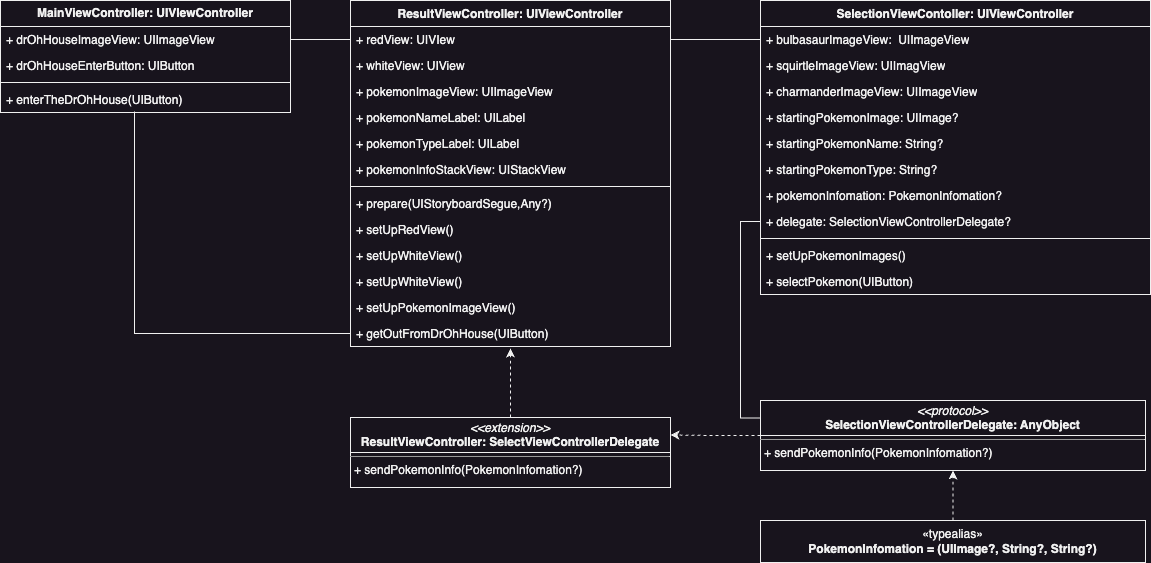

The diagram above was exported from draw.io. Its source (the exported page's mxGraphModel, read from the mxfile embedded in the PNG):
<mxGraphModel dx="1434" dy="828" grid="1" gridSize="10" guides="1" tooltips="1" connect="1" arrows="1" fold="1" page="1" pageScale="1" pageWidth="1920" pageHeight="1200" math="0" shadow="0">
  <root>
    <mxCell id="WIyWlLk6GJQsqaUBKTNV-0" />
    <mxCell id="WIyWlLk6GJQsqaUBKTNV-1" parent="WIyWlLk6GJQsqaUBKTNV-0" />
    <mxCell id="kE9LRQ1bjk_DCQzS80DF-0" value="&lt;b&gt;MainViewController: UIVIewController&lt;/b&gt;" style="swimlane;fontStyle=0;childLayout=stackLayout;horizontal=1;startSize=26;fillColor=none;horizontalStack=0;resizeParent=1;resizeParentMax=0;resizeLast=0;collapsible=1;marginBottom=0;whiteSpace=wrap;html=1;" vertex="1" parent="WIyWlLk6GJQsqaUBKTNV-1">
      <mxGeometry x="40" y="160" width="290" height="112" as="geometry" />
    </mxCell>
    <mxCell id="kE9LRQ1bjk_DCQzS80DF-48" style="edgeStyle=orthogonalEdgeStyle;rounded=0;orthogonalLoop=1;jettySize=auto;html=1;exitX=1;exitY=0.5;exitDx=0;exitDy=0;startArrow=none;startFill=0;endArrow=none;endFill=0;" edge="1" parent="kE9LRQ1bjk_DCQzS80DF-0" source="kE9LRQ1bjk_DCQzS80DF-1">
      <mxGeometry relative="1" as="geometry">
        <mxPoint x="350" y="39" as="targetPoint" />
      </mxGeometry>
    </mxCell>
    <mxCell id="kE9LRQ1bjk_DCQzS80DF-1" value="+&amp;nbsp;drOhHouseImageView: UIImageView" style="text;strokeColor=none;fillColor=none;align=left;verticalAlign=top;spacingLeft=4;spacingRight=4;overflow=hidden;rotatable=0;points=[[0,0.5],[1,0.5]];portConstraint=eastwest;whiteSpace=wrap;html=1;" vertex="1" parent="kE9LRQ1bjk_DCQzS80DF-0">
      <mxGeometry y="26" width="290" height="26" as="geometry" />
    </mxCell>
    <mxCell id="kE9LRQ1bjk_DCQzS80DF-2" value="+&amp;nbsp;drOhHouseEnterButton: UIButton" style="text;strokeColor=none;fillColor=none;align=left;verticalAlign=top;spacingLeft=4;spacingRight=4;overflow=hidden;rotatable=0;points=[[0,0.5],[1,0.5]];portConstraint=eastwest;whiteSpace=wrap;html=1;" vertex="1" parent="kE9LRQ1bjk_DCQzS80DF-0">
      <mxGeometry y="52" width="290" height="26" as="geometry" />
    </mxCell>
    <mxCell id="kE9LRQ1bjk_DCQzS80DF-4" value="" style="line;strokeWidth=1;fillColor=none;align=left;verticalAlign=middle;spacingTop=-1;spacingLeft=3;spacingRight=3;rotatable=0;labelPosition=right;points=[];portConstraint=eastwest;strokeColor=inherit;" vertex="1" parent="kE9LRQ1bjk_DCQzS80DF-0">
      <mxGeometry y="78" width="290" height="8" as="geometry" />
    </mxCell>
    <mxCell id="kE9LRQ1bjk_DCQzS80DF-3" value="+&amp;nbsp;enterTheDrOhHouse(UIButton)" style="text;strokeColor=none;fillColor=none;align=left;verticalAlign=top;spacingLeft=4;spacingRight=4;overflow=hidden;rotatable=0;points=[[0,0.5],[1,0.5]];portConstraint=eastwest;whiteSpace=wrap;html=1;" vertex="1" parent="kE9LRQ1bjk_DCQzS80DF-0">
      <mxGeometry y="86" width="290" height="26" as="geometry" />
    </mxCell>
    <mxCell id="kE9LRQ1bjk_DCQzS80DF-5" value="ResultViewController: UIViewController" style="swimlane;fontStyle=1;align=center;verticalAlign=top;childLayout=stackLayout;horizontal=1;startSize=26;horizontalStack=0;resizeParent=1;resizeParentMax=0;resizeLast=0;collapsible=1;marginBottom=0;whiteSpace=wrap;html=1;" vertex="1" parent="WIyWlLk6GJQsqaUBKTNV-1">
      <mxGeometry x="390" y="160" width="320" height="346" as="geometry" />
    </mxCell>
    <mxCell id="kE9LRQ1bjk_DCQzS80DF-6" value="+ redView: UIVIew&lt;br&gt;" style="text;strokeColor=none;fillColor=none;align=left;verticalAlign=top;spacingLeft=4;spacingRight=4;overflow=hidden;rotatable=0;points=[[0,0.5],[1,0.5]];portConstraint=eastwest;whiteSpace=wrap;html=1;" vertex="1" parent="kE9LRQ1bjk_DCQzS80DF-5">
      <mxGeometry y="26" width="320" height="26" as="geometry" />
    </mxCell>
    <mxCell id="kE9LRQ1bjk_DCQzS80DF-9" value="+ whiteView: UIView" style="text;strokeColor=none;fillColor=none;align=left;verticalAlign=top;spacingLeft=4;spacingRight=4;overflow=hidden;rotatable=0;points=[[0,0.5],[1,0.5]];portConstraint=eastwest;whiteSpace=wrap;html=1;" vertex="1" parent="kE9LRQ1bjk_DCQzS80DF-5">
      <mxGeometry y="52" width="320" height="26" as="geometry" />
    </mxCell>
    <mxCell id="kE9LRQ1bjk_DCQzS80DF-10" value="+ pokemonImageView: UIImageView" style="text;strokeColor=none;fillColor=none;align=left;verticalAlign=top;spacingLeft=4;spacingRight=4;overflow=hidden;rotatable=0;points=[[0,0.5],[1,0.5]];portConstraint=eastwest;whiteSpace=wrap;html=1;" vertex="1" parent="kE9LRQ1bjk_DCQzS80DF-5">
      <mxGeometry y="78" width="320" height="26" as="geometry" />
    </mxCell>
    <mxCell id="kE9LRQ1bjk_DCQzS80DF-11" value="+ pokemonNameLabel: UILabel" style="text;strokeColor=none;fillColor=none;align=left;verticalAlign=top;spacingLeft=4;spacingRight=4;overflow=hidden;rotatable=0;points=[[0,0.5],[1,0.5]];portConstraint=eastwest;whiteSpace=wrap;html=1;" vertex="1" parent="kE9LRQ1bjk_DCQzS80DF-5">
      <mxGeometry y="104" width="320" height="26" as="geometry" />
    </mxCell>
    <mxCell id="kE9LRQ1bjk_DCQzS80DF-14" value="+ pokemonTypeLabel: UILabel" style="text;strokeColor=none;fillColor=none;align=left;verticalAlign=top;spacingLeft=4;spacingRight=4;overflow=hidden;rotatable=0;points=[[0,0.5],[1,0.5]];portConstraint=eastwest;whiteSpace=wrap;html=1;" vertex="1" parent="kE9LRQ1bjk_DCQzS80DF-5">
      <mxGeometry y="130" width="320" height="26" as="geometry" />
    </mxCell>
    <mxCell id="kE9LRQ1bjk_DCQzS80DF-15" value="+ pokemonInfoStackView: UIStackView" style="text;strokeColor=none;fillColor=none;align=left;verticalAlign=top;spacingLeft=4;spacingRight=4;overflow=hidden;rotatable=0;points=[[0,0.5],[1,0.5]];portConstraint=eastwest;whiteSpace=wrap;html=1;" vertex="1" parent="kE9LRQ1bjk_DCQzS80DF-5">
      <mxGeometry y="156" width="320" height="26" as="geometry" />
    </mxCell>
    <mxCell id="kE9LRQ1bjk_DCQzS80DF-7" value="" style="line;strokeWidth=1;fillColor=none;align=left;verticalAlign=middle;spacingTop=-1;spacingLeft=3;spacingRight=3;rotatable=0;labelPosition=right;points=[];portConstraint=eastwest;strokeColor=inherit;" vertex="1" parent="kE9LRQ1bjk_DCQzS80DF-5">
      <mxGeometry y="182" width="320" height="8" as="geometry" />
    </mxCell>
    <mxCell id="kE9LRQ1bjk_DCQzS80DF-8" value="+ prepare(UIStoryboardSegue,Any?)" style="text;strokeColor=none;fillColor=none;align=left;verticalAlign=top;spacingLeft=4;spacingRight=4;overflow=hidden;rotatable=0;points=[[0,0.5],[1,0.5]];portConstraint=eastwest;whiteSpace=wrap;html=1;" vertex="1" parent="kE9LRQ1bjk_DCQzS80DF-5">
      <mxGeometry y="190" width="320" height="26" as="geometry" />
    </mxCell>
    <mxCell id="kE9LRQ1bjk_DCQzS80DF-16" value="+ setUpRedView()" style="text;strokeColor=none;fillColor=none;align=left;verticalAlign=top;spacingLeft=4;spacingRight=4;overflow=hidden;rotatable=0;points=[[0,0.5],[1,0.5]];portConstraint=eastwest;whiteSpace=wrap;html=1;" vertex="1" parent="kE9LRQ1bjk_DCQzS80DF-5">
      <mxGeometry y="216" width="320" height="26" as="geometry" />
    </mxCell>
    <mxCell id="kE9LRQ1bjk_DCQzS80DF-17" value="+ setUpWhiteView()" style="text;strokeColor=none;fillColor=none;align=left;verticalAlign=top;spacingLeft=4;spacingRight=4;overflow=hidden;rotatable=0;points=[[0,0.5],[1,0.5]];portConstraint=eastwest;whiteSpace=wrap;html=1;" vertex="1" parent="kE9LRQ1bjk_DCQzS80DF-5">
      <mxGeometry y="242" width="320" height="26" as="geometry" />
    </mxCell>
    <mxCell id="kE9LRQ1bjk_DCQzS80DF-18" value="+ setUpWhiteView()" style="text;strokeColor=none;fillColor=none;align=left;verticalAlign=top;spacingLeft=4;spacingRight=4;overflow=hidden;rotatable=0;points=[[0,0.5],[1,0.5]];portConstraint=eastwest;whiteSpace=wrap;html=1;" vertex="1" parent="kE9LRQ1bjk_DCQzS80DF-5">
      <mxGeometry y="268" width="320" height="26" as="geometry" />
    </mxCell>
    <mxCell id="kE9LRQ1bjk_DCQzS80DF-19" value="+ setUpPokemonImageView()" style="text;strokeColor=none;fillColor=none;align=left;verticalAlign=top;spacingLeft=4;spacingRight=4;overflow=hidden;rotatable=0;points=[[0,0.5],[1,0.5]];portConstraint=eastwest;whiteSpace=wrap;html=1;" vertex="1" parent="kE9LRQ1bjk_DCQzS80DF-5">
      <mxGeometry y="294" width="320" height="26" as="geometry" />
    </mxCell>
    <mxCell id="kE9LRQ1bjk_DCQzS80DF-20" value="+ getOutFromDrOhHouse(UIButton)" style="text;strokeColor=none;fillColor=none;align=left;verticalAlign=top;spacingLeft=4;spacingRight=4;overflow=hidden;rotatable=0;points=[[0,0.5],[1,0.5]];portConstraint=eastwest;whiteSpace=wrap;html=1;" vertex="1" parent="kE9LRQ1bjk_DCQzS80DF-5">
      <mxGeometry y="320" width="320" height="26" as="geometry" />
    </mxCell>
    <mxCell id="kE9LRQ1bjk_DCQzS80DF-21" value="&lt;p style=&quot;margin:0px;margin-top:4px;text-align:center;&quot;&gt;&lt;i&gt;&amp;lt;&amp;lt;extension&amp;gt;&amp;gt;&lt;/i&gt;&lt;br&gt;&lt;b&gt;ResultViewController: SelectViewControllerDelegate&lt;/b&gt;&lt;/p&gt;&lt;hr size=&quot;1&quot;&gt;&lt;p style=&quot;margin:0px;margin-left:4px;&quot;&gt;+ sendPokemonInfo(PokemonInfomation?)&lt;/p&gt;" style="verticalAlign=top;align=left;overflow=fill;fontSize=12;fontFamily=Helvetica;html=1;whiteSpace=wrap;" vertex="1" parent="WIyWlLk6GJQsqaUBKTNV-1">
      <mxGeometry x="390" y="577" width="320" height="70" as="geometry" />
    </mxCell>
    <mxCell id="kE9LRQ1bjk_DCQzS80DF-25" value="" style="line;strokeWidth=1;fillColor=none;align=left;verticalAlign=middle;spacingTop=-1;spacingLeft=3;spacingRight=3;rotatable=0;labelPosition=right;points=[];portConstraint=eastwest;strokeColor=inherit;" vertex="1" parent="WIyWlLk6GJQsqaUBKTNV-1">
      <mxGeometry x="390" y="608" width="320" height="8" as="geometry" />
    </mxCell>
    <mxCell id="kE9LRQ1bjk_DCQzS80DF-26" value="SelectionViewContoller: UIViewController" style="swimlane;fontStyle=1;align=center;verticalAlign=top;childLayout=stackLayout;horizontal=1;startSize=26;horizontalStack=0;resizeParent=1;resizeParentMax=0;resizeLast=0;collapsible=1;marginBottom=0;whiteSpace=wrap;html=1;" vertex="1" parent="WIyWlLk6GJQsqaUBKTNV-1">
      <mxGeometry x="800" y="160" width="390" height="294" as="geometry" />
    </mxCell>
    <mxCell id="kE9LRQ1bjk_DCQzS80DF-27" value="+&amp;nbsp;bulbasaurImageView:&amp;nbsp; UIImageView" style="text;strokeColor=none;fillColor=none;align=left;verticalAlign=top;spacingLeft=4;spacingRight=4;overflow=hidden;rotatable=0;points=[[0,0.5],[1,0.5]];portConstraint=eastwest;whiteSpace=wrap;html=1;" vertex="1" parent="kE9LRQ1bjk_DCQzS80DF-26">
      <mxGeometry y="26" width="390" height="26" as="geometry" />
    </mxCell>
    <mxCell id="kE9LRQ1bjk_DCQzS80DF-38" value="+&amp;nbsp;squirtleImageView: UIImagView" style="text;strokeColor=none;fillColor=none;align=left;verticalAlign=top;spacingLeft=4;spacingRight=4;overflow=hidden;rotatable=0;points=[[0,0.5],[1,0.5]];portConstraint=eastwest;whiteSpace=wrap;html=1;" vertex="1" parent="kE9LRQ1bjk_DCQzS80DF-26">
      <mxGeometry y="52" width="390" height="26" as="geometry" />
    </mxCell>
    <mxCell id="kE9LRQ1bjk_DCQzS80DF-39" value="+&amp;nbsp;charmanderImageView: UIImageView" style="text;strokeColor=none;fillColor=none;align=left;verticalAlign=top;spacingLeft=4;spacingRight=4;overflow=hidden;rotatable=0;points=[[0,0.5],[1,0.5]];portConstraint=eastwest;whiteSpace=wrap;html=1;" vertex="1" parent="kE9LRQ1bjk_DCQzS80DF-26">
      <mxGeometry y="78" width="390" height="26" as="geometry" />
    </mxCell>
    <mxCell id="kE9LRQ1bjk_DCQzS80DF-40" value="+&amp;nbsp;startingPokemonImage: UIImage?" style="text;strokeColor=none;fillColor=none;align=left;verticalAlign=top;spacingLeft=4;spacingRight=4;overflow=hidden;rotatable=0;points=[[0,0.5],[1,0.5]];portConstraint=eastwest;whiteSpace=wrap;html=1;" vertex="1" parent="kE9LRQ1bjk_DCQzS80DF-26">
      <mxGeometry y="104" width="390" height="26" as="geometry" />
    </mxCell>
    <mxCell id="kE9LRQ1bjk_DCQzS80DF-41" value="+ startingPokemonName: String?" style="text;strokeColor=none;fillColor=none;align=left;verticalAlign=top;spacingLeft=4;spacingRight=4;overflow=hidden;rotatable=0;points=[[0,0.5],[1,0.5]];portConstraint=eastwest;whiteSpace=wrap;html=1;" vertex="1" parent="kE9LRQ1bjk_DCQzS80DF-26">
      <mxGeometry y="130" width="390" height="26" as="geometry" />
    </mxCell>
    <mxCell id="kE9LRQ1bjk_DCQzS80DF-42" value="+&amp;nbsp;startingPokemonType: String?" style="text;strokeColor=none;fillColor=none;align=left;verticalAlign=top;spacingLeft=4;spacingRight=4;overflow=hidden;rotatable=0;points=[[0,0.5],[1,0.5]];portConstraint=eastwest;whiteSpace=wrap;html=1;" vertex="1" parent="kE9LRQ1bjk_DCQzS80DF-26">
      <mxGeometry y="156" width="390" height="26" as="geometry" />
    </mxCell>
    <mxCell id="kE9LRQ1bjk_DCQzS80DF-43" value="+&amp;nbsp;pokemonInfomation: PokemonInfomation?" style="text;strokeColor=none;fillColor=none;align=left;verticalAlign=top;spacingLeft=4;spacingRight=4;overflow=hidden;rotatable=0;points=[[0,0.5],[1,0.5]];portConstraint=eastwest;whiteSpace=wrap;html=1;" vertex="1" parent="kE9LRQ1bjk_DCQzS80DF-26">
      <mxGeometry y="182" width="390" height="26" as="geometry" />
    </mxCell>
    <mxCell id="kE9LRQ1bjk_DCQzS80DF-45" value="+ delegate: SelectionViewControllerDelegate?" style="text;strokeColor=none;fillColor=none;align=left;verticalAlign=top;spacingLeft=4;spacingRight=4;overflow=hidden;rotatable=0;points=[[0,0.5],[1,0.5]];portConstraint=eastwest;whiteSpace=wrap;html=1;" vertex="1" parent="kE9LRQ1bjk_DCQzS80DF-26">
      <mxGeometry y="208" width="390" height="26" as="geometry" />
    </mxCell>
    <mxCell id="kE9LRQ1bjk_DCQzS80DF-28" value="" style="line;strokeWidth=1;fillColor=none;align=left;verticalAlign=middle;spacingTop=-1;spacingLeft=3;spacingRight=3;rotatable=0;labelPosition=right;points=[];portConstraint=eastwest;strokeColor=inherit;" vertex="1" parent="kE9LRQ1bjk_DCQzS80DF-26">
      <mxGeometry y="234" width="390" height="8" as="geometry" />
    </mxCell>
    <mxCell id="kE9LRQ1bjk_DCQzS80DF-29" value="+&amp;nbsp;setUpPokemonImages()" style="text;strokeColor=none;fillColor=none;align=left;verticalAlign=top;spacingLeft=4;spacingRight=4;overflow=hidden;rotatable=0;points=[[0,0.5],[1,0.5]];portConstraint=eastwest;whiteSpace=wrap;html=1;" vertex="1" parent="kE9LRQ1bjk_DCQzS80DF-26">
      <mxGeometry y="242" width="390" height="26" as="geometry" />
    </mxCell>
    <mxCell id="kE9LRQ1bjk_DCQzS80DF-46" value="+&amp;nbsp;selectPokemon(UIButton)" style="text;strokeColor=none;fillColor=none;align=left;verticalAlign=top;spacingLeft=4;spacingRight=4;overflow=hidden;rotatable=0;points=[[0,0.5],[1,0.5]];portConstraint=eastwest;whiteSpace=wrap;html=1;" vertex="1" parent="kE9LRQ1bjk_DCQzS80DF-26">
      <mxGeometry y="268" width="390" height="26" as="geometry" />
    </mxCell>
    <mxCell id="kE9LRQ1bjk_DCQzS80DF-37" style="edgeStyle=orthogonalEdgeStyle;rounded=0;orthogonalLoop=1;jettySize=auto;html=1;entryX=1;entryY=0.25;entryDx=0;entryDy=0;dashed=1;" edge="1" parent="WIyWlLk6GJQsqaUBKTNV-1" source="kE9LRQ1bjk_DCQzS80DF-30" target="kE9LRQ1bjk_DCQzS80DF-21">
      <mxGeometry relative="1" as="geometry" />
    </mxCell>
    <mxCell id="kE9LRQ1bjk_DCQzS80DF-30" value="&lt;p style=&quot;margin:0px;margin-top:4px;text-align:center;&quot;&gt;&lt;i&gt;&amp;lt;&amp;lt;protocol&amp;gt;&amp;gt;&lt;/i&gt;&lt;br&gt;&lt;b&gt;SelectionViewControllerDelegate: AnyObject&lt;/b&gt;&lt;/p&gt;&lt;hr size=&quot;1&quot;&gt;&lt;p style=&quot;margin:0px;margin-left:4px;&quot;&gt;+ sendPokemonInfo(PokemonInfomation?)&lt;/p&gt;" style="verticalAlign=top;align=left;overflow=fill;fontSize=12;fontFamily=Helvetica;html=1;whiteSpace=wrap;" vertex="1" parent="WIyWlLk6GJQsqaUBKTNV-1">
      <mxGeometry x="800" y="560" width="385" height="70" as="geometry" />
    </mxCell>
    <mxCell id="kE9LRQ1bjk_DCQzS80DF-31" value="" style="line;strokeWidth=1;fillColor=none;align=left;verticalAlign=middle;spacingTop=-1;spacingLeft=3;spacingRight=3;rotatable=0;labelPosition=right;points=[];portConstraint=eastwest;strokeColor=inherit;" vertex="1" parent="WIyWlLk6GJQsqaUBKTNV-1">
      <mxGeometry x="800" y="591" width="385" height="8" as="geometry" />
    </mxCell>
    <mxCell id="kE9LRQ1bjk_DCQzS80DF-32" style="edgeStyle=orthogonalEdgeStyle;rounded=0;orthogonalLoop=1;jettySize=auto;html=1;exitX=0.5;exitY=1;exitDx=0;exitDy=0;" edge="1" parent="WIyWlLk6GJQsqaUBKTNV-1" source="kE9LRQ1bjk_DCQzS80DF-21" target="kE9LRQ1bjk_DCQzS80DF-21">
      <mxGeometry relative="1" as="geometry" />
    </mxCell>
    <mxCell id="kE9LRQ1bjk_DCQzS80DF-33" value="" style="endArrow=classic;html=1;rounded=0;exitX=0.5;exitY=0;exitDx=0;exitDy=0;entryX=0.5;entryY=1.077;entryDx=0;entryDy=0;entryPerimeter=0;dashed=1;" edge="1" parent="WIyWlLk6GJQsqaUBKTNV-1" source="kE9LRQ1bjk_DCQzS80DF-21" target="kE9LRQ1bjk_DCQzS80DF-20">
      <mxGeometry width="50" height="50" relative="1" as="geometry">
        <mxPoint x="530" y="550" as="sourcePoint" />
        <mxPoint x="720" y="410" as="targetPoint" />
      </mxGeometry>
    </mxCell>
    <mxCell id="kE9LRQ1bjk_DCQzS80DF-36" style="edgeStyle=orthogonalEdgeStyle;rounded=0;orthogonalLoop=1;jettySize=auto;html=1;entryX=0.5;entryY=1;entryDx=0;entryDy=0;dashed=1;" edge="1" parent="WIyWlLk6GJQsqaUBKTNV-1" source="kE9LRQ1bjk_DCQzS80DF-34" target="kE9LRQ1bjk_DCQzS80DF-30">
      <mxGeometry relative="1" as="geometry" />
    </mxCell>
    <mxCell id="kE9LRQ1bjk_DCQzS80DF-34" value="«typealias»&lt;br&gt;&lt;b&gt;PokemonInfomation = (UIImage?, String?, String?)&lt;/b&gt;" style="html=1;whiteSpace=wrap;" vertex="1" parent="WIyWlLk6GJQsqaUBKTNV-1">
      <mxGeometry x="800" y="680" width="385" height="42" as="geometry" />
    </mxCell>
    <mxCell id="kE9LRQ1bjk_DCQzS80DF-47" style="edgeStyle=orthogonalEdgeStyle;rounded=0;orthogonalLoop=1;jettySize=auto;html=1;exitX=1;exitY=0.5;exitDx=0;exitDy=0;entryX=0;entryY=0.5;entryDx=0;entryDy=0;shape=link;width=-10;strokeColor=none;" edge="1" parent="WIyWlLk6GJQsqaUBKTNV-1" source="kE9LRQ1bjk_DCQzS80DF-1" target="kE9LRQ1bjk_DCQzS80DF-6">
      <mxGeometry relative="1" as="geometry" />
    </mxCell>
    <mxCell id="kE9LRQ1bjk_DCQzS80DF-49" style="edgeStyle=orthogonalEdgeStyle;rounded=0;orthogonalLoop=1;jettySize=auto;html=1;exitX=0;exitY=0.5;exitDx=0;exitDy=0;entryX=0;entryY=0.25;entryDx=0;entryDy=0;endArrow=none;endFill=0;" edge="1" parent="WIyWlLk6GJQsqaUBKTNV-1" source="kE9LRQ1bjk_DCQzS80DF-45" target="kE9LRQ1bjk_DCQzS80DF-30">
      <mxGeometry relative="1" as="geometry" />
    </mxCell>
    <mxCell id="kE9LRQ1bjk_DCQzS80DF-50" style="edgeStyle=orthogonalEdgeStyle;rounded=0;orthogonalLoop=1;jettySize=auto;html=1;exitX=1;exitY=0.5;exitDx=0;exitDy=0;entryX=0;entryY=0.5;entryDx=0;entryDy=0;endArrow=none;endFill=0;" edge="1" parent="WIyWlLk6GJQsqaUBKTNV-1" source="kE9LRQ1bjk_DCQzS80DF-6" target="kE9LRQ1bjk_DCQzS80DF-27">
      <mxGeometry relative="1" as="geometry" />
    </mxCell>
    <mxCell id="kE9LRQ1bjk_DCQzS80DF-51" style="edgeStyle=orthogonalEdgeStyle;rounded=0;orthogonalLoop=1;jettySize=auto;html=1;exitX=0;exitY=0.5;exitDx=0;exitDy=0;entryX=0.462;entryY=0.962;entryDx=0;entryDy=0;entryPerimeter=0;endArrow=none;endFill=0;" edge="1" parent="WIyWlLk6GJQsqaUBKTNV-1" source="kE9LRQ1bjk_DCQzS80DF-20" target="kE9LRQ1bjk_DCQzS80DF-3">
      <mxGeometry relative="1" as="geometry" />
    </mxCell>
  </root>
</mxGraphModel>